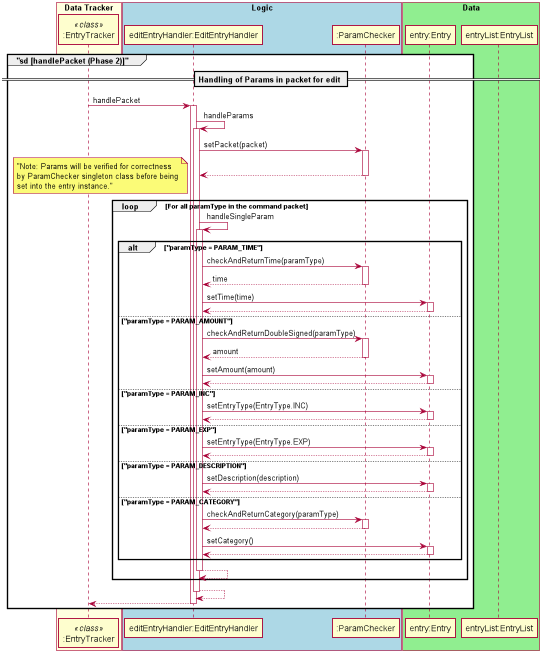

The diagram above was rendered by PlantUML. Its source (embedded in the PNG):
@startuml
autoactivate on
scale 500 width
skinparam shadowing false
skinparam sequence {
ActorBorderColor white

ActorBackgroundColor white
ActorFontColor white
ActorFontSize 17
ActorFontName ""
}

box "Data Tracker" #LightYellow
participant ":EntryTracker" as entryTracker <<class>>
endBox

box "Logic" #LightBlue
participant "editEntryHandler:EditEntryHandler"
participant ":ParamChecker"
endBox

box "Data" #LightGreen
participant "entry:Entry"
participant "entryList:EntryList"
endBox
group "sd [handlePacket (Phase 2)]"
        == Handling of Params in packet for edit ==
        entryTracker -> "editEntryHandler:EditEntryHandler" : handlePacket
        "editEntryHandler:EditEntryHandler" -> "editEntryHandler:EditEntryHandler" : handleParams
            "editEntryHandler:EditEntryHandler" -> ":ParamChecker" : setPacket(packet)
            return
            loop For all paramType in the command packet
                note left: "Note: Params will be verified for correctness\nby ParamChecker singleton class before being\nset into the entry instance."
                "editEntryHandler:EditEntryHandler" -> "editEntryHandler:EditEntryHandler" : handleSingleParam
                    alt "paramType = PARAM_TIME"
                        "editEntryHandler:EditEntryHandler" ->":ParamChecker": checkAndReturnTime(paramType)
                        return time
                        "editEntryHandler:EditEntryHandler" -> "entry:Entry" : setTime(time)
                        return
                    else "paramType = PARAM_AMOUNT"
                        "editEntryHandler:EditEntryHandler" ->":ParamChecker": checkAndReturnDoubleSigned(paramType)
                        return amount
                        "editEntryHandler:EditEntryHandler" -> "entry:Entry" : setAmount(amount)
                        return
                    else "paramType = PARAM_INC"
                        "editEntryHandler:EditEntryHandler" -> "entry:Entry" : setEntryType(EntryType.INC)
                        return
                    else "paramType = PARAM_EXP"
                        "editEntryHandler:EditEntryHandler" -> "entry:Entry" : setEntryType(EntryType.EXP)
                        return
                    else "paramType = PARAM_DESCRIPTION"
                        "editEntryHandler:EditEntryHandler" -> "entry:Entry" : setDescription(description)
                        return
                    else "paramType = PARAM_CATEGORY"
                        "editEntryHandler:EditEntryHandler" ->":ParamChecker": checkAndReturnCategory(paramType)
                        return
                        "editEntryHandler:EditEntryHandler" -> "entry:Entry" : setCategory()
                        return
                    end
                return
            end
        return
        return
end



@enduml